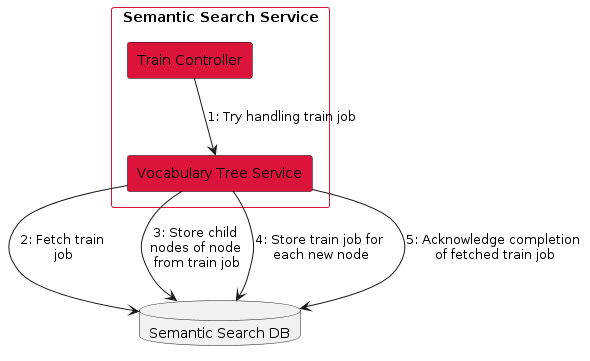

The diagram above was rendered by PlantUML. Its source (embedded in the PNG):
@startuml
database SemSearchDB [
    Semantic Search DB
]

rectangle SemanticSearchSvc as "Semantic Search Service" #line:crimson {
    rectangle VocTreeSvc #crimson [
        Vocabulary Tree Service
    ]
    rectangle TrainController #crimson [
        Train Controller
    ]

    TrainController --> VocTreeSvc: 1: Try handling train job
    
    VocTreeSvc --> SemSearchDB: 2: Fetch train \njob
    VocTreeSvc --> SemSearchDB: 3: Store child \nnodes of node \nfrom train job
    VocTreeSvc --> SemSearchDB: 4: Store train job for \neach new node
    VocTreeSvc --> SemSearchDB: 5: Acknowledge completion \nof fetched train job

}
@enduml